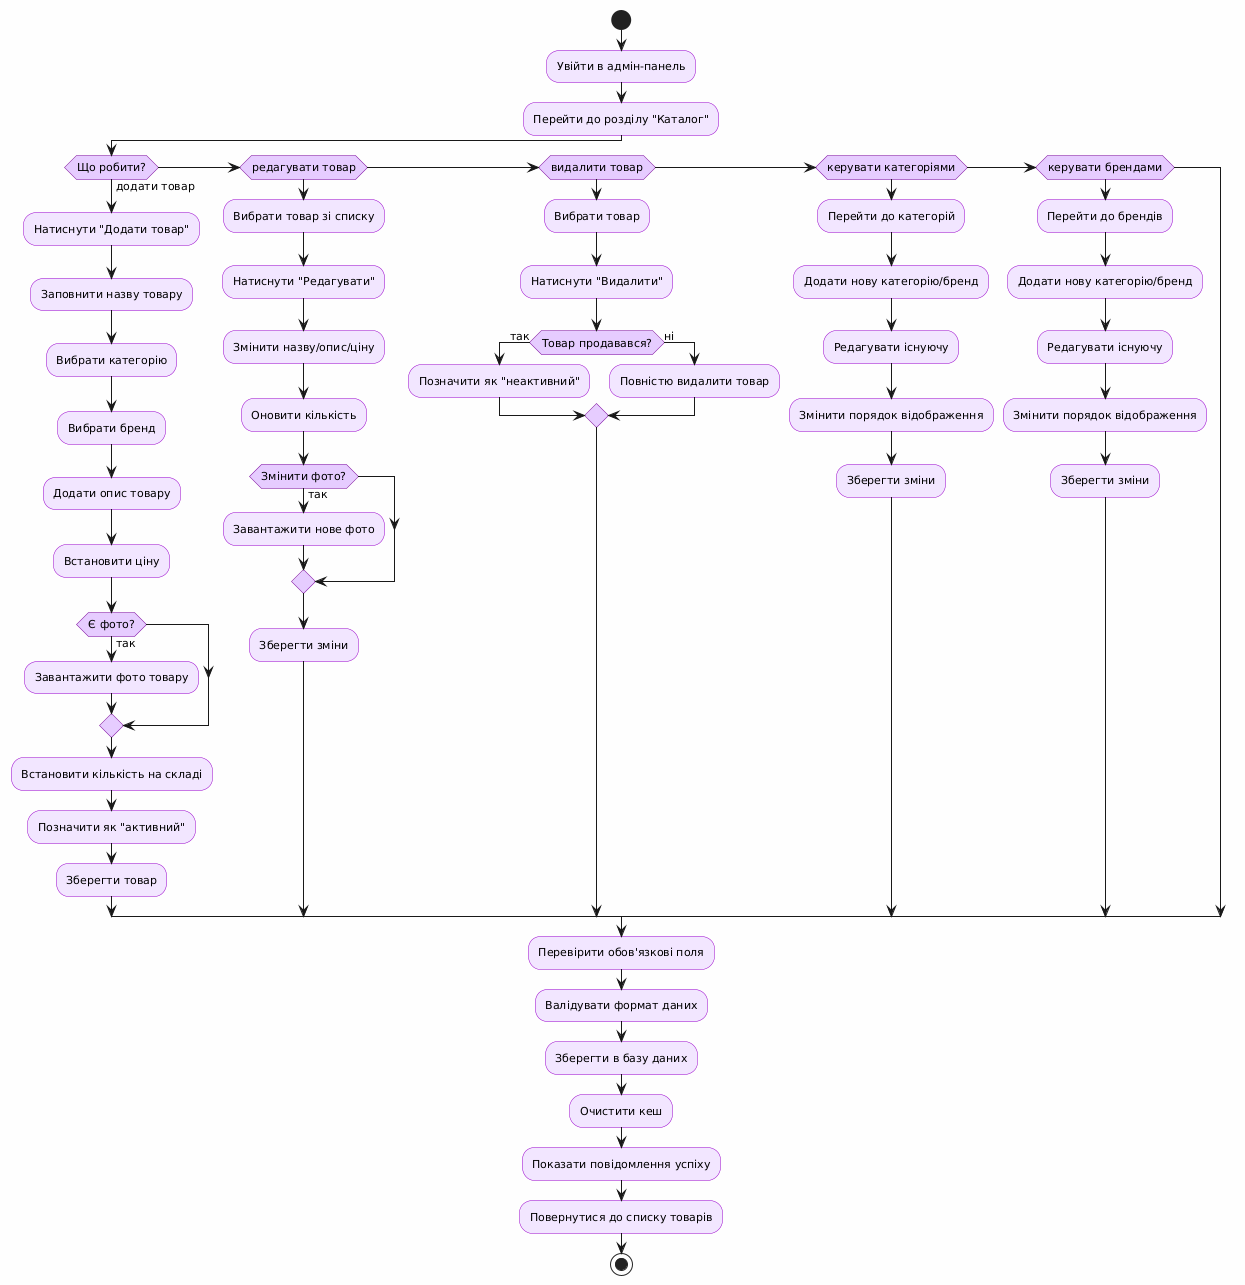

The diagram above was rendered by PlantUML. Its source (embedded in the PNG):
@startuml
' Global settings
skinparam backgroundColor #FEFEFE
skinparam defaultFontSize 11
skinparam defaultFontName Arial

' Common styling for notes
skinparam note {
    BackgroundColor #FFFACD
    BorderColor #FFD700
    BorderThickness 1
}

' ACTIVITY_THEME styling
skinparam activity {
    BackgroundColor #F2E6FF
    BorderColor #9900CC
}
skinparam activityDiamond {
    BackgroundColor #E6CCFF
    BorderColor #770099
}

start

:Увійти в адмін-панель;
:Перейти до розділу "Каталог";

if (Що робити?) then (додати товар)
    :Натиснути "Додати товар";

    :Заповнити назву товару;
    :Вибрати категорію;
    :Вибрати бренд;
    :Додати опис товару;
    :Встановити ціну;

    if (Є фото?) then (так)
        :Завантажити фото товару;
    endif

    :Встановити кількість на складі;
    :Позначити як "активний";
    :Зберегти товар;

elseif (редагувати товар)
    :Вибрати товар зі списку;
    :Натиснути "Редагувати";
    :Змінити назву/опис/ціну;
    :Оновити кількість;

    if (Змінити фото?) then (так)
        :Завантажити нове фото;
    endif

    :Зберегти зміни;

elseif (видалити товар)
    :Вибрати товар;
    :Натиснути "Видалити";

    if (Товар продавався?) then (так)
        :Позначити як "неактивний";
    else (ні)
        :Повністю видалити товар;
    endif

elseif (керувати категоріями)
    :Перейти до категорій;
    :Додати нову категорію/бренд;
    :Редагувати існуючу;
    :Змінити порядок відображення;
    :Зберегти зміни;

elseif (керувати брендами)
    :Перейти до брендів;
    :Додати нову категорію/бренд;
    :Редагувати існуючу;
    :Змінити порядок відображення;
    :Зберегти зміни;
endif

:Перевірити обов'язкові поля;
:Валідувати формат даних;
:Зберегти в базу даних;
:Очистити кеш;

:Показати повідомлення успіху;
:Повернутися до списку товарів;

stop
@enduml